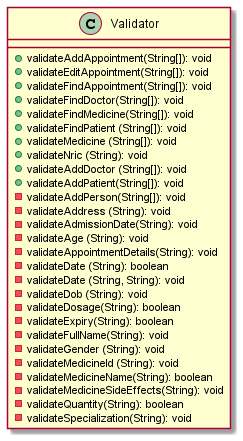

The diagram above was rendered by PlantUML. Its source (embedded in the PNG):
@startuml
'https://plantuml.com/sequence-diagram

class Validator {
+validateAddAppointment(String[]): void
+validateEditAppointment(String[]): void
+validateFindAppointment(String[]): void
+validateFindDoctor(String[]): void
+validateFindMedicine(String[]): void
+validateFindPatient (String[]): void
+validateMedicine (String[]): void
+validateNric (String): void
+validateAddDoctor (String[]): void
+validateAddPatient(String[]): void
-validateAddPerson(String[]): void
-validateAddress (String): void
-validateAdmissionDate(String): void
-validateAge (String): void
-validateAppointmentDetails(String): void
-validateDate (String): boolean
-validateDate (String, String): void
-validateDob (String): void
-validateDosage(String): boolean
-validateExpiry(String): boolean
-validateFullName(String): void
-validateGender (String): void
-validateMedicineld (String): void
-validateMedicineName(String): boolean
-validateMedicineSideEffects(String): void
-validateQuantity(String): boolean
-validateSpecialization(String): void
}
@enduml